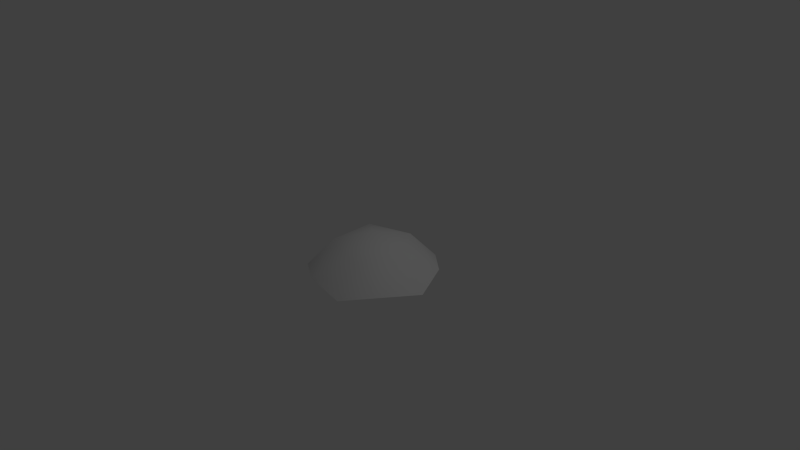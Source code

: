 # Source: icosphereshield_smooth.blend  (saved by Blender 2.71.0; exported with 4.5.12 LTS)
import bpy
from mathutils import Matrix  # noqa: F401  (used for matrix-valued properties, if any)

bpy.ops.wm.read_factory_settings(use_empty=True)
scene = bpy.context.scene
scene.name = 'Scene'

# ---- collections
col_collection_1 = bpy.data.collections.new('Collection 1'); scene.collection.children.link(col_collection_1)

# ---- materials (node trees are filled in below, after node groups)
mat_material_001 = bpy.data.materials.new('Material.001')
mat_material_001.alpha_threshold = 0.0
mat_material_001.use_transparent_shadow = False
mat_material_001.roughness = 0.5
mat_material_001.line_color = (0.0, 0.0, 0.0, 1.0)

# ---- material node trees

# ---- world
world_world = bpy.data.worlds.new('World'); scene.world = world_world
world_world.color = (0.05088, 0.05088, 0.05088)
world_world.use_sun_shadow = False
world_world.sun_shadow_jitter_overblur = 0.0
world_world.cycles.sampling_method = 'MANUAL'
world_world.cycles.sample_map_resolution = 256

# ---- cameras
cam_camera = bpy.data.cameras.new('Camera')
cam_camera.clip_end = 100.0
cam_camera.lens = 35.0
cam_camera.sensor_width = 32.0
cam_camera.sensor_height = 18.0
cam_camera.ortho_scale = 7.314
cam_camera.dof.focus_distance = 0.0
cam_camera.dof.aperture_fstop = 128.0

# ---- lights
light_lamp = bpy.data.lights.new('Lamp', 'POINT')
light_lamp.transmission_factor = 0.0
light_lamp.cutoff_distance = 30.0
light_lamp.energy = 100.0
light_lamp.shadow_buffer_clip_start = 1.001
light_lamp.shadow_soft_size = 0.1
light_lamp.shadow_maximum_resolution = 0.006
light_lamp.use_absolute_resolution = True
light_lamp.cycles.use_multiple_importance_sampling = False

# ---- meshes
me_icosphere = bpy.data.meshes.new('Icosphere')
me_icosphere.from_pydata([(0.2764, -0.8506, -0.2268), (-0.7236, -0.5257, -0.2268), (-0.7236, 0.5257, -0.2268), (0.2764, 0.8506, -0.2268), (0.8944, 0.0, -0.2268), (0.0, 0.0, 0.326), (0.6882, -0.5, -0.1483), (-0.2629, -0.809, -0.1483), (-0.8506, 0.0, -0.1483), (-0.2629, 0.809, -0.1483), (0.6882, 0.5, -0.1483), (0.1625, -0.5, 0.1766), (0.5257, 0.0, 0.1766), (-0.4253, -0.309, 0.1766), (-0.4253, 0.309, 0.1766), (0.1625, 0.5, 0.1766)], [], [(0, 6, 11), (1, 7, 13), (2, 8, 14), (3, 9, 15), (4, 10, 12), (11, 12, 5), (11, 6, 12), (6, 4, 12), (13, 11, 5), (13, 7, 11), (7, 0, 11), (14, 13, 5), (14, 8, 13), (8, 1, 13), (15, 14, 5), (15, 9, 14), (9, 2, 14), (12, 15, 5), (12, 10, 15), (10, 3, 15)])
me_icosphere.polygons.foreach_set('use_smooth', [True] * 20)
me_icosphere.materials.append(mat_material_001)
me_icosphere.use_remesh_preserve_volume = False
me_icosphere.use_remesh_preserve_attributes = False
me_icosphere.use_mirror_vertex_groups = False
me_icosphere.update()

# ---- objects
ob_icosphere = bpy.data.objects.new('Icosphere', me_icosphere)
ob_lamp = bpy.data.objects.new('Lamp', light_lamp)
ob_camera = bpy.data.objects.new('Camera', cam_camera)

# ---- transforms, parenting, visibility, modifiers, constraints
ob_icosphere.location = (0.0, 0.0, 0.0)
ob_icosphere.lineart.crease_threshold = 0.0
ob_lamp.location = (4.076, 1.005, 5.904)
ob_lamp.rotation_euler = (0.6503, 0.05522, 1.866)
ob_lamp.lock_rotations_4d = False
ob_lamp.empty_display_type = 'ARROWS'
ob_lamp.color = (0.0, 0.0, 0.0, 0.0)
ob_lamp.lineart.crease_threshold = 0.0
ob_camera.location = (7.481, -6.508, 5.344)
ob_camera.rotation_euler = (1.109, 0.01082, 0.8149)
ob_camera.lock_rotations_4d = False
ob_camera.empty_display_type = 'ARROWS'
ob_camera.color = (0.0, 0.0, 0.0, 0.0)
ob_camera.display_type = 'WIRE'
ob_camera.lineart.crease_threshold = 0.0

# ---- collection membership
col_collection_1.objects.link(ob_icosphere)
col_collection_1.objects.link(ob_lamp)
col_collection_1.objects.link(ob_camera)

# ---- scene / render settings (as saved in the file)
scene.camera = ob_camera
scene.frame_start = 1; scene.frame_end = 250; scene.frame_set(1)
scene.render.engine = 'BLENDER_EEVEE_NEXT'
scene.render.resolution_percentage = 50
scene.render.dither_intensity = 0.0
scene.cycles.use_denoising = False
scene.cycles.samples = 10
scene.cycles.sampling_pattern = 'TABULATED_SOBOL'
scene.cycles.light_sampling_threshold = 0.0
scene.cycles.use_adaptive_sampling = False
scene.cycles.use_light_tree = False
scene.cycles.blur_glossy = 0.0
scene.cycles.volume_bounces = 1
scene.cycles.pixel_filter_type = 'GAUSSIAN'
scene.cycles.sample_clamp_indirect = 0.0
scene.view_settings.view_transform = 'Standard'
bpy.context.view_layer.update()
